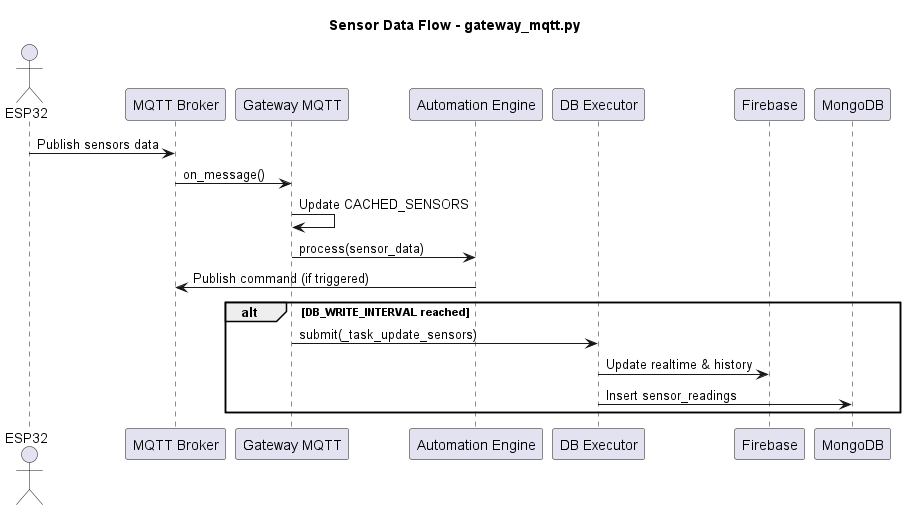

The diagram above was rendered by PlantUML. Its source (embedded in the PNG):
@startuml
title Sensor Data Flow - gateway_mqtt.py

actor "ESP32" as ESP
participant "MQTT Broker" as MQTT
participant "Gateway MQTT" as GW
participant "Automation Engine" as AUTO
participant "DB Executor" as EXEC
participant "Firebase" as FB
participant "MongoDB" as MONGO

ESP -> MQTT : Publish sensors data
MQTT -> GW : on_message()

GW -> GW : Update CACHED_SENSORS
GW -> AUTO : process(sensor_data)

AUTO -> MQTT : Publish command (if triggered)

alt DB_WRITE_INTERVAL reached
GW -> EXEC : submit(_task_update_sensors)
EXEC -> FB : Update realtime & history
EXEC -> MONGO : Insert sensor_readings
end
@enduml